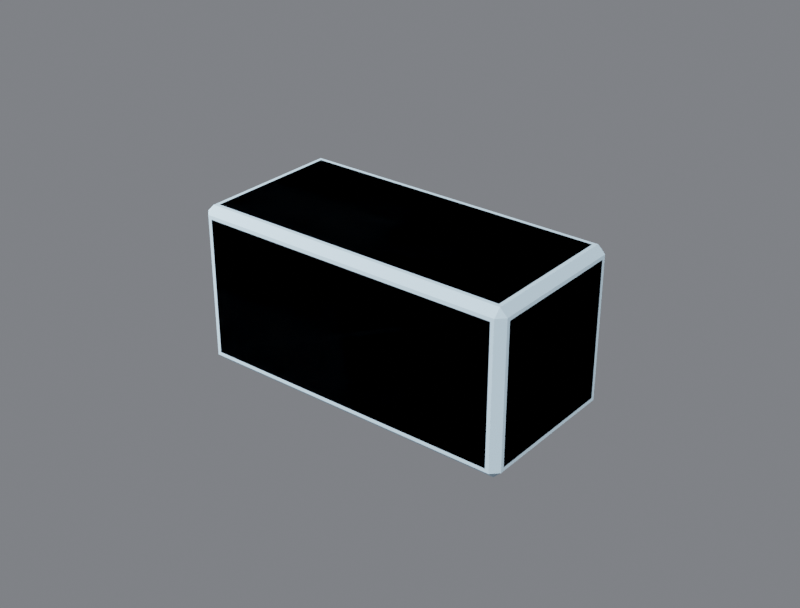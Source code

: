 # Source: R4B_Beam2.blend  (saved by Blender 5.3.31; exported with 4.5.12 LTS)
import bpy
from mathutils import Matrix  # noqa: F401  (used for matrix-valued properties, if any)

bpy.ops.wm.read_factory_settings(use_empty=True)
scene = bpy.context.scene
scene.name = 'Scene'

# ---- collections
col_r4b_beam2 = bpy.data.collections.new('R4B_Beam2'); scene.collection.children.link(col_r4b_beam2)
col_r4b_beam2_lod1 = bpy.data.collections.new('R4B_Beam2_LOD1'); scene.collection.children.link(col_r4b_beam2_lod1)

# ---- materials (node trees are filled in below, after node groups)
mat_r4p_base = bpy.data.materials.new('R4P_Base')
mat_r4p_base.diffuse_color = (0.55, 0.75, 0.9, 1.0)
mat_r4p_base.roughness = 0.85

# ---- material node trees
mat_r4p_base.use_nodes = True; mat_r4p_base.node_tree.nodes.clear()
_N = mat_r4p_base.node_tree.nodes; _L = mat_r4p_base.node_tree.links
n0 = _N.new('ShaderNodeBsdfPrincipled'); n0.name = 'Principled BSDF'; n0.location = (-200, 100)
n0.inputs[0].default_value = (0.55, 0.75, 0.9, 1.0)
n0.inputs[2].default_value = 0.85
n0.inputs[10].default_value = 0.005
n1 = _N.new('ShaderNodeOutputMaterial'); n1.name = 'Material Output'; n1.location = (200, 100)
_L.new(n0.outputs[0], n1.inputs[0])
n1.is_active_output = True

# ---- world
world_w = bpy.data.worlds.new('W'); scene.world = world_w
world_w.use_nodes = True; world_w.node_tree.nodes.clear()
_N = world_w.node_tree.nodes; _L = world_w.node_tree.links
n0 = _N.new('ShaderNodeBackground'); n0.name = 'Background'; n0.location = (-200, 100)
n0.inputs[0].default_value = (0.2, 0.21, 0.23, 1.0)
n0.inputs[1].default_value = 0.9
n1 = _N.new('ShaderNodeOutputWorld'); n1.name = 'World Output'; n1.location = (200, 100)
_L.new(n0.outputs[0], n1.inputs[0])
n1.is_active_output = True

# ---- cameras
cam_cam = bpy.data.cameras.new('Cam')
cam_cam.lens = 60.0

# ---- lights
light_key = bpy.data.lights.new('Key', 'SUN')
light_key.energy = 3.2
light_fill = bpy.data.lights.new('Fill', 'AREA')
light_fill.energy = 220.0
light_fill.size = 2.5
light_rim = bpy.data.lights.new('Rim', 'AREA')
light_rim.energy = 260.0
light_rim.size = 2.5

# ---- meshes
me_r4b_beam2 = bpy.data.meshes.new('R4B_Beam2')
me_r4b_beam2.from_pydata([(-0.26, -0.224, -0.224), (-0.224, -0.26, -0.224), (-0.224, -0.224, -0.26), (0.774, -0.26, -0.224), (0.774, -0.224, -0.26), (0.81, -0.224, -0.224), (0.81, 0.224, -0.224), (0.774, 0.224, -0.26), (0.774, 0.26, -0.224), (-0.224, 0.26, -0.224), (-0.224, 0.224, -0.26), (-0.26, 0.224, -0.224), (-0.26, -0.224, 0.224), (-0.224, -0.26, 0.224), (-0.224, -0.224, 0.26), (0.774, -0.26, 0.224), (0.774, -0.224, 0.26), (0.81, -0.224, 0.224), (0.81, 0.224, 0.224), (0.774, 0.224, 0.26), (0.774, 0.26, 0.224), (-0.224, 0.26, 0.224), (-0.224, 0.224, 0.26), (-0.26, 0.224, 0.224)], [], [(2, 1, 0), (2, 4, 3, 1), (4, 5, 3), (4, 7, 6, 5), (7, 8, 6), (7, 10, 9, 8), (10, 11, 9), (10, 2, 0, 11), (12, 13, 14), (13, 15, 16, 14), (15, 17, 16), (17, 18, 19, 16), (18, 20, 19), (20, 21, 22, 19), (21, 23, 22), (23, 12, 14, 22), (1, 3, 15, 13), (5, 6, 18, 17), (8, 9, 21, 20), (11, 0, 12, 23), (0, 1, 13, 12), (3, 5, 17, 15), (6, 8, 20, 18), (9, 11, 23, 21), (10, 7, 4, 2), (14, 16, 19, 22)])
me_r4b_beam2.polygons.foreach_set('use_smooth', [True] * 26)
_k = set([(0, 1), (0, 2), (0, 11), (0, 12), (1, 2), (1, 3), (1, 13), (2, 4), (2, 10), (3, 4), (3, 5), (3, 15), (4, 5), (4, 7), (5, 6), (5, 17), (6, 7), (6, 8), (6, 18), (7, 8), (7, 10), (8, 9), (8, 20), (9, 10), (9, 11), (9, 21), (10, 11), (11, 23), (12, 13), (12, 14), (12, 23), (13, 14), (13, 15), (14, 16), (14, 22), (15, 16), (15, 17), (16, 17), (16, 19), (17, 18), (18, 19), (18, 20), (19, 20), (19, 22), (20, 21), (21, 22), (21, 23), (22, 23)])
me_r4b_beam2.attributes.new('sharp_edge', 'BOOLEAN', 'EDGE').data.foreach_set('value', [ (min(e.vertices), max(e.vertices)) in _k for e in me_r4b_beam2.edges])
_uv = me_r4b_beam2.uv_layers.new(name='UVMap')
_uv.uv.foreach_set('vector', [0.06923, 0.06923, 0.06923, 0.0, 0.0, 0.06923, 0.06923, 0.0, 1.988, 0.0, 1.988, 0.06923, 0.06923, 0.06923, 1.988, 0.06923, 2.058, 0.06923, 1.988, 0.0, 0.06923, 0.0, 0.9308, 0.0, 0.9308, 0.06923, 0.06923, 0.06923, 1.988, 0.9308, 1.988, 1.0, 2.058, 0.9308, 1.988, 0.0, 0.06923, 0.0, 0.06923, 0.06923, 1.988, 0.06923, 0.06923, 0.9308, 0.0, 0.9308, 0.06923, 1.0, 0.9308, 0.0, 0.06923, 0.0, 0.06923, 0.06923, 0.9308, 0.06923, 0.0, 0.06923, 0.06923, 0.0, 0.06923, 0.06923, 0.06923, 0.9308, 1.988, 0.9308, 1.988, 1.0, 0.06923, 1.0, 1.988, 0.0, 2.058, 0.06923, 1.988, 0.06923, 0.06923, 0.9308, 0.9308, 0.9308, 0.9308, 1.0, 0.06923, 1.0, 2.058, 0.9308, 1.988, 1.0, 1.988, 0.9308, 1.988, 0.9308, 0.06923, 0.9308, 0.06923, 1.0, 1.988, 1.0, 0.06923, 1.0, 0.0, 0.9308, 0.06923, 0.9308, 0.9308, 0.9308, 0.06923, 0.9308, 0.06923, 1.0, 0.9308, 1.0, 0.06923, 0.06923, 1.988, 0.06923, 1.988, 0.9308, 0.06923, 0.9308, 0.06923, 0.06923, 0.9308, 0.06923, 0.9308, 0.9308, 0.06923, 0.9308, 1.988, 0.06923, 0.06923, 0.06923, 0.06923, 0.9308, 1.988, 0.9308, 0.9308, 0.06923, 0.06923, 0.06923, 0.06923, 0.9308, 0.9308, 0.9308, 0.06923, 0.06923, 0.0, 0.06923, 0.0, 0.9308, 0.06923, 0.9308, 0.0, 0.06923, 0.06923, 0.06923, 0.06923, 0.9308, 0.0, 0.9308, 0.9308, 0.06923, 1.0, 0.06923, 1.0, 0.9308, 0.9308, 0.9308, 1.0, 0.06923, 0.9308, 0.06923, 0.9308, 0.9308, 1.0, 0.9308, 0.06923, 0.9308, 1.988, 0.9308, 1.988, 0.06923, 0.06923, 0.06923, 0.06923, 0.06923, 1.988, 0.06923, 1.988, 0.9308, 0.06923, 0.9308])
me_r4b_beam2.materials.append(mat_r4p_base)
me_r4b_beam2.update()
me_r4b_beam2.normals_split_custom_set([tuple(v) for v in zip(*[iter([-0.4083, -0.4083, -0.8165, -0.4083, -0.4083, -0.8165, -0.4083, -0.4083, -0.8165, 0.0, -0.7071, -0.7071, 0.0, -0.7071, -0.7071, 0.0, -0.7071, -0.7071, 0.0, -0.7071, -0.7071, 0.4083, -0.4083, -0.8165, 0.4083, -0.4083, -0.8165, 0.4083, -0.4083, -0.8165, 0.7071, 0.0, -0.7071, 0.7071, 0.0, -0.7071, 0.7071, 0.0, -0.7071, 0.7071, 0.0, -0.7071, 0.4083, 0.4083, -0.8165, 0.4083, 0.4083, -0.8165, 0.4083, 0.4083, -0.8165, 0.0, 0.7071, -0.7071, 0.0, 0.7071, -0.7071, 0.0, 0.7071, -0.7071, 0.0, 0.7071, -0.7071, -0.4083, 0.4083, -0.8165, -0.4083, 0.4083, -0.8165, -0.4083, 0.4083, -0.8165, -0.7071, 0.0, -0.7071, -0.7071, 0.0, -0.7071, -0.7071, 0.0, -0.7071, -0.7071, 0.0, -0.7071, -0.4083, -0.4083, 0.8165, -0.4083, -0.4083, 0.8165, -0.4083, -0.4083, 0.8165, 0.0, -0.7071, 0.7071, 0.0, -0.7071, 0.7071, 0.0, -0.7071, 0.7071, 0.0, -0.7071, 0.7071, 0.4083, -0.4083, 0.8165, 0.4083, -0.4083, 0.8165, 0.4083, -0.4083, 0.8165, 0.7071, 0.0, 0.7071, 0.7071, 0.0, 0.7071, 0.7071, 0.0, 0.7071, 0.7071, 0.0, 0.7071, 0.4083, 0.4083, 0.8165, 0.4083, 0.4083, 0.8165, 0.4083, 0.4083, 0.8165, 0.0, 0.7071, 0.7071, 0.0, 0.7071, 0.7071, 0.0, 0.7071, 0.7071, 0.0, 0.7071, 0.7071, -0.4083, 0.4083, 0.8165, -0.4083, 0.4083, 0.8165, -0.4083, 0.4083, 0.8165, -0.7071, 0.0, 0.7071, -0.7071, 0.0, 0.7071, -0.7071, 0.0, 0.7071, -0.7071, 0.0, 0.7071, 0.0, -1.0, 0.0, 0.0, -1.0, 0.0, 0.0, -1.0, 0.0, 0.0, -1.0, 0.0, 1.0, 0.0, 0.0, 1.0, 0.0, 0.0, 1.0, 0.0, 0.0, 1.0, 0.0, 0.0, 0.0, 1.0, 0.0, 0.0, 1.0, 0.0, 0.0, 1.0, 0.0, 0.0, 1.0, 0.0, -1.0, 0.0, 0.0, -1.0, 0.0, 0.0, -1.0, 0.0, 0.0, -1.0, 0.0, 0.0, -0.7071, -0.7071, 0.0, -0.7071, -0.7071, 0.0, -0.7071, -0.7071, 0.0, -0.7071, -0.7071, 0.0, 0.7071, -0.7071, 0.0, 0.7071, -0.7071, 0.0, 0.7071, -0.7071, 0.0, 0.7071, -0.7071, 0.0, 0.7071, 0.7071, 0.0, 0.7071, 0.7071, 0.0, 0.7071, 0.7071, 0.0, 0.7071, 0.7071, 0.0, -0.7071, 0.7071, 0.0, -0.7071, 0.7071, 0.0, -0.7071, 0.7071, 0.0, -0.7071, 0.7071, 0.0, 0.0, 0.0, -1.0, 0.0, 0.0, -1.0, 0.0, 0.0, -1.0, 0.0, 0.0, -1.0, 0.0, 0.0, 1.0, 0.0, 0.0, 1.0, 0.0, 0.0, 1.0, 0.0, 0.0, 1.0])] * 3)])
me_r4b_beam2_lod1 = bpy.data.meshes.new('R4B_Beam2_LOD1')
me_r4b_beam2_lod1.from_pydata([(-0.26, -0.236, -0.236), (-0.236, -0.26, -0.236), (-0.236, -0.236, -0.26), (0.786, -0.26, -0.236), (0.786, -0.236, -0.26), (0.81, -0.236, -0.236), (0.81, 0.236, -0.236), (0.786, 0.236, -0.26), (0.786, 0.26, -0.236), (-0.236, 0.26, -0.236), (-0.236, 0.236, -0.26), (-0.26, 0.236, -0.236), (-0.26, -0.236, 0.236), (-0.236, -0.26, 0.236), (-0.236, -0.236, 0.26), (0.786, -0.26, 0.236), (0.786, -0.236, 0.26), (0.81, -0.236, 0.236), (0.81, 0.236, 0.236), (0.786, 0.236, 0.26), (0.786, 0.26, 0.236), (-0.236, 0.26, 0.236), (-0.236, 0.236, 0.26), (-0.26, 0.236, 0.236)], [], [(2, 1, 0), (2, 4, 3, 1), (4, 5, 3), (4, 7, 6, 5), (7, 8, 6), (7, 10, 9, 8), (10, 11, 9), (10, 2, 0, 11), (12, 13, 14), (13, 15, 16, 14), (15, 17, 16), (17, 18, 19, 16), (18, 20, 19), (20, 21, 22, 19), (21, 23, 22), (23, 12, 14, 22), (1, 3, 15, 13), (5, 6, 18, 17), (8, 9, 21, 20), (11, 0, 12, 23), (0, 1, 13, 12), (3, 5, 17, 15), (6, 8, 20, 18), (9, 11, 23, 21), (10, 7, 4, 2), (14, 16, 19, 22)])
me_r4b_beam2_lod1.polygons.foreach_set('use_smooth', [True] * 26)
_k = set([(0, 1), (0, 2), (0, 11), (0, 12), (1, 2), (1, 3), (1, 13), (2, 4), (2, 10), (3, 4), (3, 5), (3, 15), (4, 5), (4, 7), (5, 6), (5, 17), (6, 7), (6, 8), (6, 18), (7, 8), (7, 10), (8, 9), (8, 20), (9, 10), (9, 11), (9, 21), (10, 11), (11, 23), (12, 13), (12, 14), (12, 23), (13, 14), (13, 15), (14, 16), (14, 22), (15, 16), (15, 17), (16, 17), (16, 19), (17, 18), (18, 19), (18, 20), (19, 20), (19, 22), (20, 21), (21, 22), (21, 23), (22, 23)])
me_r4b_beam2_lod1.attributes.new('sharp_edge', 'BOOLEAN', 'EDGE').data.foreach_set('value', [ (min(e.vertices), max(e.vertices)) in _k for e in me_r4b_beam2_lod1.edges])
_uv = me_r4b_beam2_lod1.uv_layers.new(name='UVMap')
_uv.uv.foreach_set('vector', [0.04615, 0.04615, 0.04615, 0.0, 0.0, 0.04615, 0.04615, 0.0, 2.012, 0.0, 2.012, 0.04615, 0.04615, 0.04615, 2.012, 0.04615, 2.058, 0.04615, 2.012, 0.0, 0.04615, 0.0, 0.9538, 0.0, 0.9538, 0.04615, 0.04615, 0.04615, 2.012, 0.9538, 2.012, 1.0, 2.058, 0.9538, 2.012, 0.0, 0.04615, 0.0, 0.04615, 0.04615, 2.012, 0.04615, 0.04615, 0.9538, 0.0, 0.9538, 0.04615, 1.0, 0.9538, 0.0, 0.04615, 0.0, 0.04615, 0.04615, 0.9538, 0.04615, 0.0, 0.04615, 0.04615, 0.0, 0.04615, 0.04615, 0.04615, 0.9538, 2.012, 0.9538, 2.012, 1.0, 0.04615, 1.0, 2.012, 0.0, 2.058, 0.04615, 2.012, 0.04615, 0.04615, 0.9538, 0.9538, 0.9538, 0.9538, 1.0, 0.04615, 1.0, 2.058, 0.9538, 2.012, 1.0, 2.012, 0.9538, 2.012, 0.9538, 0.04615, 0.9538, 0.04615, 1.0, 2.012, 1.0, 0.04615, 1.0, 0.0, 0.9538, 0.04615, 0.9538, 0.9538, 0.9538, 0.04615, 0.9538, 0.04615, 1.0, 0.9538, 1.0, 0.04615, 0.04615, 2.012, 0.04615, 2.012, 0.9538, 0.04615, 0.9538, 0.04615, 0.04615, 0.9538, 0.04615, 0.9538, 0.9538, 0.04615, 0.9538, 2.012, 0.04615, 0.04615, 0.04615, 0.04615, 0.9538, 2.012, 0.9538, 0.9538, 0.04615, 0.04615, 0.04615, 0.04615, 0.9538, 0.9538, 0.9538, 0.04615, 0.04615, 0.0, 0.04615, 0.0, 0.9538, 0.04615, 0.9538, 0.0, 0.04615, 0.04615, 0.04615, 0.04615, 0.9538, 0.0, 0.9538, 0.9538, 0.04615, 1.0, 0.04615, 1.0, 0.9538, 0.9538, 0.9538, 1.0, 0.04615, 0.9538, 0.04615, 0.9538, 0.9538, 1.0, 0.9538, 0.04615, 0.9538, 2.012, 0.9538, 2.012, 0.04615, 0.04615, 0.04615, 0.04615, 0.04615, 2.012, 0.04615, 2.012, 0.9538, 0.04615, 0.9538])
me_r4b_beam2_lod1.materials.append(mat_r4p_base)
me_r4b_beam2_lod1.update()
me_r4b_beam2_lod1.normals_split_custom_set([tuple(v) for v in zip(*[iter([-0.4083, -0.4083, -0.8165, -0.4083, -0.4083, -0.8165, -0.4083, -0.4083, -0.8165, 0.0, -0.7071, -0.7071, 0.0, -0.7071, -0.7071, 0.0, -0.7071, -0.7071, 0.0, -0.7071, -0.7071, 0.4083, -0.4083, -0.8165, 0.4083, -0.4083, -0.8165, 0.4083, -0.4083, -0.8165, 0.7071, 0.0, -0.7071, 0.7071, 0.0, -0.7071, 0.7071, 0.0, -0.7071, 0.7071, 0.0, -0.7071, 0.4083, 0.4083, -0.8165, 0.4083, 0.4083, -0.8165, 0.4083, 0.4083, -0.8165, 0.0, 0.7071, -0.7071, 0.0, 0.7071, -0.7071, 0.0, 0.7071, -0.7071, 0.0, 0.7071, -0.7071, -0.4083, 0.4083, -0.8165, -0.4083, 0.4083, -0.8165, -0.4083, 0.4083, -0.8165, -0.7071, 0.0, -0.7071, -0.7071, 0.0, -0.7071, -0.7071, 0.0, -0.7071, -0.7071, 0.0, -0.7071, -0.4083, -0.4083, 0.8165, -0.4083, -0.4083, 0.8165, -0.4083, -0.4083, 0.8165, 0.0, -0.7071, 0.7071, 0.0, -0.7071, 0.7071, 0.0, -0.7071, 0.7071, 0.0, -0.7071, 0.7071, 0.4083, -0.4083, 0.8165, 0.4083, -0.4083, 0.8165, 0.4083, -0.4083, 0.8165, 0.7071, 0.0, 0.7071, 0.7071, 0.0, 0.7071, 0.7071, 0.0, 0.7071, 0.7071, 0.0, 0.7071, 0.4083, 0.4083, 0.8165, 0.4083, 0.4083, 0.8165, 0.4083, 0.4083, 0.8165, 0.0, 0.7071, 0.7071, 0.0, 0.7071, 0.7071, 0.0, 0.7071, 0.7071, 0.0, 0.7071, 0.7071, -0.4083, 0.4083, 0.8165, -0.4083, 0.4083, 0.8165, -0.4083, 0.4083, 0.8165, -0.7071, 0.0, 0.7071, -0.7071, 0.0, 0.7071, -0.7071, 0.0, 0.7071, -0.7071, 0.0, 0.7071, 0.0, -1.0, 0.0, 0.0, -1.0, 0.0, 0.0, -1.0, 0.0, 0.0, -1.0, 0.0, 1.0, 0.0, 0.0, 1.0, 0.0, 0.0, 1.0, 0.0, 0.0, 1.0, 0.0, 0.0, 0.0, 1.0, 0.0, 0.0, 1.0, 0.0, 0.0, 1.0, 0.0, 0.0, 1.0, 0.0, -1.0, 0.0, 0.0, -1.0, 0.0, 0.0, -1.0, 0.0, 0.0, -1.0, 0.0, 0.0, -0.7071, -0.7071, 0.0, -0.7071, -0.7071, 0.0, -0.7071, -0.7071, 0.0, -0.7071, -0.7071, 0.0, 0.7071, -0.7071, 0.0, 0.7071, -0.7071, 0.0, 0.7071, -0.7071, 0.0, 0.7071, -0.7071, 0.0, 0.7071, 0.7071, 0.0, 0.7071, 0.7071, 0.0, 0.7071, 0.7071, 0.0, 0.7071, 0.7071, 0.0, -0.7071, 0.7071, 0.0, -0.7071, 0.7071, 0.0, -0.7071, 0.7071, 0.0, -0.7071, 0.7071, 0.0, 0.0, 0.0, -1.0, 0.0, 0.0, -1.0, 0.0, 0.0, -1.0, 0.0, 0.0, -1.0, 0.0, 0.0, 1.0, 0.0, 0.0, 1.0, 0.0, 0.0, 1.0, 0.0, 0.0, 1.0])] * 3)])

# ---- objects
ob_key = bpy.data.objects.new('Key', light_key)
ob_fill = bpy.data.objects.new('Fill', light_fill)
ob_rim = bpy.data.objects.new('Rim', light_rim)
ob_cam = bpy.data.objects.new('Cam', cam_cam)
ob_r4b_beam2_root = bpy.data.objects.new('R4B_Beam2_ROOT', None)
ob_r4b_beam2 = bpy.data.objects.new('R4B_Beam2', me_r4b_beam2)
ob_port_back_000 = bpy.data.objects.new('Port_back_000', None)
ob_port_back_100 = bpy.data.objects.new('Port_back_100', None)
ob_port_down_000 = bpy.data.objects.new('Port_down_000', None)
ob_port_down_100 = bpy.data.objects.new('Port_down_100', None)
ob_port_forward_000 = bpy.data.objects.new('Port_forward_000', None)
ob_port_forward_100 = bpy.data.objects.new('Port_forward_100', None)
ob_port_left_000 = bpy.data.objects.new('Port_left_000', None)
ob_port_right_100 = bpy.data.objects.new('Port_right_100', None)
ob_port_up_000 = bpy.data.objects.new('Port_up_000', None)
ob_port_up_100 = bpy.data.objects.new('Port_up_100', None)
ob_socket_mount = bpy.data.objects.new('Socket_Mount', None)
ob_r4b_beam2_lod1 = bpy.data.objects.new('R4B_Beam2_LOD1', me_r4b_beam2_lod1)

# ---- transforms, parenting, visibility, modifiers, constraints
ob_key.location = (2.0, -2.0, 3.0)
ob_key.rotation_euler = (0.8727, 0.0, 0.6109)
ob_fill.location = (-3.0, -1.5, 1.5)
ob_fill.rotation_euler = (1.222, 0.0, -1.134)
ob_rim.location = (0.5, 3.5, 2.2)
ob_rim.rotation_euler = (-1.047, 0.0, 3.142)
ob_cam.location = (2.436, -2.701, 1.837)
ob_cam.rotation_euler = (1.083, 4.236e-09, 0.6747)
ob_r4b_beam2_root.location = (0.0, 0.0, 0.0)
ob_r4b_beam2_root.empty_display_size = 0.1
ob_r4b_beam2.parent = ob_r4b_beam2_root
ob_r4b_beam2.location = (0.0, 0.0, 0.0)
ob_r4b_beam2.rotation_mode = 'QUATERNION'
ob_r4b_beam2.rotation_quaternion = (1.0, 0.0, 0.0, 0.0)
ob_port_back_000.parent = ob_r4b_beam2_root
ob_port_back_000.location = (0.0, 0.26, 0.0)
ob_port_back_000.rotation_euler = (1.571, -7.55e-08, -3.142)
ob_port_back_000.scale = (1.0, 1.0, 1.0)
ob_port_back_000.empty_display_type = 'SINGLE_ARROW'
ob_port_back_000.empty_display_size = 0.06
ob_port_back_100.parent = ob_r4b_beam2_root
ob_port_back_100.location = (0.55, 0.26, 0.0)
ob_port_back_100.rotation_euler = (1.571, -7.55e-08, -3.142)
ob_port_back_100.scale = (1.0, 1.0, 1.0)
ob_port_back_100.empty_display_type = 'SINGLE_ARROW'
ob_port_back_100.empty_display_size = 0.06
ob_port_down_000.parent = ob_r4b_beam2_root
ob_port_down_000.location = (0.0, 0.0, -0.26)
ob_port_down_000.rotation_euler = (-0.0, -3.142, -0.0)
ob_port_down_000.empty_display_type = 'SINGLE_ARROW'
ob_port_down_000.empty_display_size = 0.06
ob_port_down_100.parent = ob_r4b_beam2_root
ob_port_down_100.location = (0.55, 0.0, -0.26)
ob_port_down_100.rotation_euler = (-0.0, -3.142, -0.0)
ob_port_down_100.empty_display_type = 'SINGLE_ARROW'
ob_port_down_100.empty_display_size = 0.06
ob_port_forward_000.parent = ob_r4b_beam2_root
ob_port_forward_000.location = (0.0, -0.26, 0.0)
ob_port_forward_000.rotation_euler = (1.571, -0.0, 0.0)
ob_port_forward_000.empty_display_type = 'SINGLE_ARROW'
ob_port_forward_000.empty_display_size = 0.06
ob_port_forward_100.parent = ob_r4b_beam2_root
ob_port_forward_100.location = (0.55, -0.26, 0.0)
ob_port_forward_100.rotation_euler = (1.571, -0.0, 0.0)
ob_port_forward_100.empty_display_type = 'SINGLE_ARROW'
ob_port_forward_100.empty_display_size = 0.06
ob_port_left_000.parent = ob_r4b_beam2_root
ob_port_left_000.location = (-0.26, 0.0, 0.0)
ob_port_left_000.rotation_euler = (1.571, -0.0, -1.571)
ob_port_left_000.empty_display_type = 'SINGLE_ARROW'
ob_port_left_000.empty_display_size = 0.06
ob_port_right_100.parent = ob_r4b_beam2_root
ob_port_right_100.location = (0.81, 0.0, 0.0)
ob_port_right_100.rotation_euler = (1.571, -0.0, 1.571)
ob_port_right_100.empty_display_type = 'SINGLE_ARROW'
ob_port_right_100.empty_display_size = 0.06
ob_port_up_000.parent = ob_r4b_beam2_root
ob_port_up_000.location = (0.0, 0.0, 0.26)
ob_port_up_000.rotation_euler = (0.0, 0.0, -3.142)
ob_port_up_000.empty_display_type = 'SINGLE_ARROW'
ob_port_up_000.empty_display_size = 0.06
ob_port_up_100.parent = ob_r4b_beam2_root
ob_port_up_100.location = (0.55, 0.0, 0.26)
ob_port_up_100.rotation_euler = (0.0, 0.0, -3.142)
ob_port_up_100.empty_display_type = 'SINGLE_ARROW'
ob_port_up_100.empty_display_size = 0.06
ob_socket_mount.parent = ob_r4b_beam2_root
ob_socket_mount.location = (0.0, 0.0, -0.26)
ob_socket_mount.rotation_euler = (-3.142, 0.0, 0.0)
ob_socket_mount.empty_display_type = 'SINGLE_ARROW'
ob_socket_mount.empty_display_size = 0.06
ob_r4b_beam2_lod1.parent = ob_r4b_beam2_root
ob_r4b_beam2_lod1.location = (0.0, 0.0, 0.0)

# ---- collection membership
scene.collection.objects.link(ob_key)
scene.collection.objects.link(ob_fill)
scene.collection.objects.link(ob_rim)
scene.collection.objects.link(ob_cam)
col_r4b_beam2.objects.link(ob_r4b_beam2_root)
col_r4b_beam2.objects.link(ob_r4b_beam2)
col_r4b_beam2.objects.link(ob_port_back_000)
col_r4b_beam2.objects.link(ob_port_back_100)
col_r4b_beam2.objects.link(ob_port_down_000)
col_r4b_beam2.objects.link(ob_port_down_100)
col_r4b_beam2.objects.link(ob_port_forward_000)
col_r4b_beam2.objects.link(ob_port_forward_100)
col_r4b_beam2.objects.link(ob_port_left_000)
col_r4b_beam2.objects.link(ob_port_right_100)
col_r4b_beam2.objects.link(ob_port_up_000)
col_r4b_beam2.objects.link(ob_port_up_100)
col_r4b_beam2.objects.link(ob_socket_mount)
col_r4b_beam2_lod1.objects.link(ob_r4b_beam2_lod1)

# ---- scene / render settings (as saved in the file)
scene.camera = ob_cam
scene.frame_start = 1; scene.frame_end = 91; scene.frame_set(1)
scene.render.engine = 'BLENDER_EEVEE_NEXT'
scene.render.image_settings.file_format = 'JPEG'
scene.render.image_settings.color_mode = 'RGB'
scene.render.image_settings.quality = 88
scene.render.resolution_x = 800
scene.render.resolution_y = 608
scene.render.bake_bias = 0.0
scene.render.bake_samples = 0
scene.render.compositor_device = 'GPU'
scene.eevee.use_volume_custom_range = False
scene.eevee.fast_gi_thickness_near = 0.1
scene.eevee.fast_gi_thickness_far = 0.0
scene.eevee.ray_tracing_options.screen_trace_thickness = 0.1
scene.view_settings.view_transform = 'Filmic'
bpy.context.view_layer.update()
